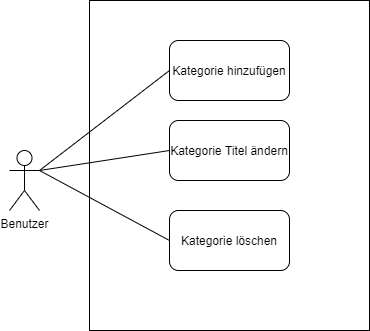

The diagram above was exported from draw.io. Its source (the exported page's mxGraphModel, read from the mxfile embedded in the PNG):
<mxGraphModel dx="1422" dy="705" grid="1" gridSize="10" guides="1" tooltips="1" connect="1" arrows="1" fold="1" page="1" pageScale="1" pageWidth="827" pageHeight="1169" math="0" shadow="0">
  <root>
    <mxCell id="rJuGUi8nuOYmUoM33n7x-0" />
    <mxCell id="rJuGUi8nuOYmUoM33n7x-1" parent="rJuGUi8nuOYmUoM33n7x-0" />
    <mxCell id="rJuGUi8nuOYmUoM33n7x-2" value="" style="rounded=0;whiteSpace=wrap;html=1;" parent="rJuGUi8nuOYmUoM33n7x-1" vertex="1">
      <mxGeometry x="260" y="230" width="280" height="330" as="geometry" />
    </mxCell>
    <mxCell id="rJuGUi8nuOYmUoM33n7x-7" style="edgeStyle=none;rounded=0;orthogonalLoop=1;jettySize=auto;html=1;exitX=1;exitY=0.3333333333333333;exitDx=0;exitDy=0;exitPerimeter=0;entryX=0;entryY=0.5;entryDx=0;entryDy=0;endArrow=none;endFill=0;" parent="rJuGUi8nuOYmUoM33n7x-1" source="rJuGUi8nuOYmUoM33n7x-3" target="rJuGUi8nuOYmUoM33n7x-4" edge="1">
      <mxGeometry relative="1" as="geometry" />
    </mxCell>
    <mxCell id="rJuGUi8nuOYmUoM33n7x-8" style="edgeStyle=none;rounded=0;orthogonalLoop=1;jettySize=auto;html=1;exitX=1;exitY=0.3333333333333333;exitDx=0;exitDy=0;exitPerimeter=0;entryX=0;entryY=0.5;entryDx=0;entryDy=0;endArrow=none;endFill=0;" parent="rJuGUi8nuOYmUoM33n7x-1" source="rJuGUi8nuOYmUoM33n7x-3" target="rJuGUi8nuOYmUoM33n7x-6" edge="1">
      <mxGeometry relative="1" as="geometry" />
    </mxCell>
    <mxCell id="rJuGUi8nuOYmUoM33n7x-9" style="edgeStyle=none;rounded=0;orthogonalLoop=1;jettySize=auto;html=1;exitX=1;exitY=0.3333333333333333;exitDx=0;exitDy=0;exitPerimeter=0;entryX=0;entryY=0.5;entryDx=0;entryDy=0;endArrow=none;endFill=0;" parent="rJuGUi8nuOYmUoM33n7x-1" source="rJuGUi8nuOYmUoM33n7x-3" target="rJuGUi8nuOYmUoM33n7x-5" edge="1">
      <mxGeometry relative="1" as="geometry" />
    </mxCell>
    <mxCell id="rJuGUi8nuOYmUoM33n7x-3" value="Benutzer" style="shape=umlActor;verticalLabelPosition=bottom;verticalAlign=top;html=1;outlineConnect=0;" parent="rJuGUi8nuOYmUoM33n7x-1" vertex="1">
      <mxGeometry x="180" y="380" width="30" height="60" as="geometry" />
    </mxCell>
    <mxCell id="rJuGUi8nuOYmUoM33n7x-4" value="Kategorie hinzufügen" style="rounded=1;whiteSpace=wrap;html=1;" parent="rJuGUi8nuOYmUoM33n7x-1" vertex="1">
      <mxGeometry x="340" y="270" width="120" height="60" as="geometry" />
    </mxCell>
    <mxCell id="rJuGUi8nuOYmUoM33n7x-5" value="Kategorie löschen" style="rounded=1;whiteSpace=wrap;html=1;" parent="rJuGUi8nuOYmUoM33n7x-1" vertex="1">
      <mxGeometry x="340" y="440" width="120" height="60" as="geometry" />
    </mxCell>
    <mxCell id="rJuGUi8nuOYmUoM33n7x-6" value="Kategorie Titel ändern" style="rounded=1;whiteSpace=wrap;html=1;" parent="rJuGUi8nuOYmUoM33n7x-1" vertex="1">
      <mxGeometry x="340" y="350" width="120" height="60" as="geometry" />
    </mxCell>
  </root>
</mxGraphModel>